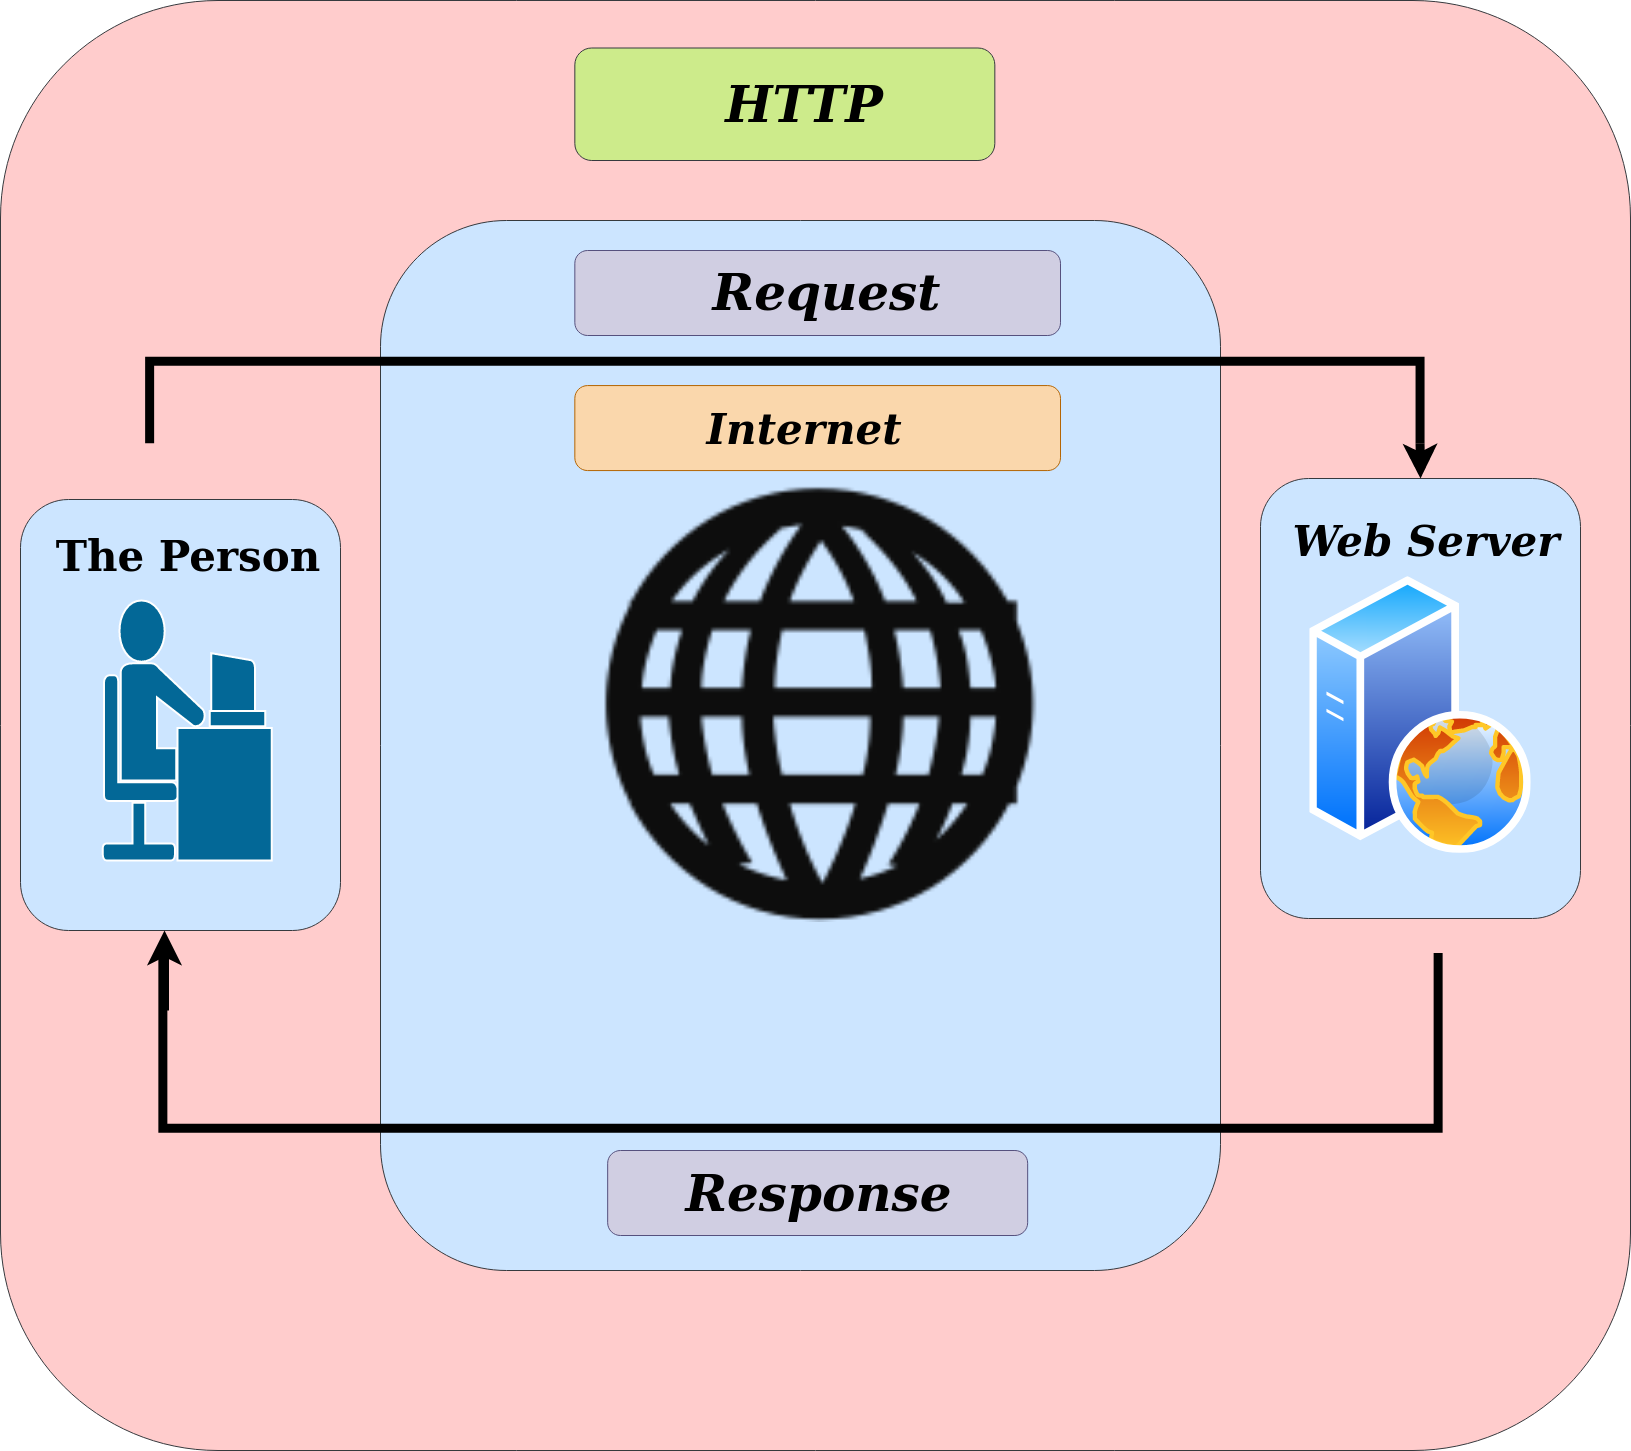

The diagram above was exported from draw.io. Its source (the exported page's mxGraphModel, read from the mxfile embedded in the PNG):
<mxGraphModel dx="2289" dy="1326" grid="1" gridSize="10" guides="1" tooltips="1" connect="1" arrows="1" fold="1" page="1" pageScale="1" pageWidth="850" pageHeight="1100" math="0" shadow="0">
  <root>
    <mxCell id="0" />
    <mxCell id="1" parent="0" />
    <mxCell id="mHewx6ubdpJAu-uM6cgL-22" value="" style="rounded=1;whiteSpace=wrap;html=1;fillColor=#ffcccc;strokeColor=#36393d;" vertex="1" parent="1">
      <mxGeometry x="30" y="120" width="1630" height="1450" as="geometry" />
    </mxCell>
    <mxCell id="mHewx6ubdpJAu-uM6cgL-68" value="" style="rounded=1;whiteSpace=wrap;html=1;fillColor=#cce5ff;strokeColor=#36393d;" vertex="1" parent="1">
      <mxGeometry x="410" y="340" width="840" height="1050" as="geometry" />
    </mxCell>
    <mxCell id="mHewx6ubdpJAu-uM6cgL-87" value="" style="rounded=1;whiteSpace=wrap;html=1;fillColor=#fad7ac;strokeColor=#b46504;" vertex="1" parent="1">
      <mxGeometry x="604.34" y="505.07" width="485.66" height="85" as="geometry" />
    </mxCell>
    <mxCell id="mHewx6ubdpJAu-uM6cgL-84" value="" style="rounded=1;whiteSpace=wrap;html=1;fillColor=#d0cee2;strokeColor=#56517e;" vertex="1" parent="1">
      <mxGeometry x="637.17" y="1270" width="420" height="85" as="geometry" />
    </mxCell>
    <mxCell id="mHewx6ubdpJAu-uM6cgL-77" value="" style="rounded=1;whiteSpace=wrap;html=1;fillColor=#d0cee2;strokeColor=#56517e;" vertex="1" parent="1">
      <mxGeometry x="604.34" y="370" width="485.66" height="85" as="geometry" />
    </mxCell>
    <mxCell id="mHewx6ubdpJAu-uM6cgL-42" value="" style="rounded=1;whiteSpace=wrap;html=1;fillColor=#cce5ff;strokeColor=#36393d;" vertex="1" parent="1">
      <mxGeometry x="1290" y="598" width="320" height="440" as="geometry" />
    </mxCell>
    <mxCell id="mHewx6ubdpJAu-uM6cgL-40" value="" style="rounded=1;whiteSpace=wrap;html=1;fillColor=#cce5ff;strokeColor=#36393d;" vertex="1" parent="1">
      <mxGeometry x="50" y="619" width="320" height="431" as="geometry" />
    </mxCell>
    <mxCell id="mHewx6ubdpJAu-uM6cgL-4" value="" style="shape=mxgraph.cisco.people.androgenous_person;html=1;dashed=0;fillColor=#036897;strokeColor=#ffffff;strokeWidth=2;verticalLabelPosition=bottom;verticalAlign=top" vertex="1" parent="1">
      <mxGeometry x="132.25" y="720" width="169" height="260" as="geometry" />
    </mxCell>
    <mxCell id="mHewx6ubdpJAu-uM6cgL-6" value="" style="aspect=fixed;perimeter=ellipsePerimeter;html=1;align=center;shadow=0;dashed=0;spacingTop=3;image;image=img/lib/active_directory/web_server.svg;" vertex="1" parent="1">
      <mxGeometry x="1339.4" y="696.25" width="221.2" height="276.5" as="geometry" />
    </mxCell>
    <mxCell id="mHewx6ubdpJAu-uM6cgL-7" value="" style="shape=image;html=1;verticalAlign=top;verticalLabelPosition=bottom;labelBackgroundColor=#ffffff;imageAspect=0;aspect=fixed;image=https://cdn1.iconfinder.com/data/icons/iconnice-vector-icon/31/Vector-icons_77-128.png" vertex="1" parent="1">
      <mxGeometry x="620.88" y="593.88" width="448.25" height="448.25" as="geometry" />
    </mxCell>
    <mxCell id="mHewx6ubdpJAu-uM6cgL-13" value="&lt;font style=&quot;font-size: 42px;&quot;&gt;The Person&lt;br style=&quot;font-size: 42px;&quot;&gt;&lt;/font&gt;" style="text;html=1;strokeColor=none;fillColor=none;align=center;verticalAlign=middle;whiteSpace=wrap;rounded=0;fontStyle=1;fontSize=42;" vertex="1" parent="1">
      <mxGeometry x="63" y="650" width="307.5" height="50" as="geometry" />
    </mxCell>
    <mxCell id="mHewx6ubdpJAu-uM6cgL-39" value="" style="strokeWidth=9;html=1;shape=mxgraph.flowchart.annotation_1;align=left;pointerEvents=1;rotation=-90;" vertex="1" parent="1">
      <mxGeometry x="742.36" y="522.5699999999999" width="175.27" height="1275.27" as="geometry" />
    </mxCell>
    <mxCell id="mHewx6ubdpJAu-uM6cgL-44" value="" style="endArrow=classic;html=1;shadow=0;strokeColor=#000000;entryX=0.45;entryY=1;entryDx=0;entryDy=0;entryPerimeter=0;strokeWidth=9;" edge="1" parent="1" target="mHewx6ubdpJAu-uM6cgL-40">
      <mxGeometry width="50" height="50" relative="1" as="geometry">
        <mxPoint x="194" y="1130" as="sourcePoint" />
        <mxPoint x="220" y="1210" as="targetPoint" />
      </mxGeometry>
    </mxCell>
    <mxCell id="mHewx6ubdpJAu-uM6cgL-51" value="" style="strokeWidth=9;html=1;shape=mxgraph.flowchart.annotation_1;align=left;pointerEvents=1;rotation=90;" vertex="1" parent="1">
      <mxGeometry x="773.38" y="-113.38" width="81.92" height="1270.42" as="geometry" />
    </mxCell>
    <mxCell id="mHewx6ubdpJAu-uM6cgL-53" value="" style="endArrow=classic;html=1;shadow=0;strokeColor=#000000;strokeWidth=9;exitX=1;exitY=0;exitDx=0;exitDy=0;exitPerimeter=0;entryX=0.5;entryY=0;entryDx=0;entryDy=0;" edge="1" parent="1" source="mHewx6ubdpJAu-uM6cgL-51" target="mHewx6ubdpJAu-uM6cgL-42">
      <mxGeometry width="50" height="50" relative="1" as="geometry">
        <mxPoint x="1430" y="560" as="sourcePoint" />
        <mxPoint x="1480" y="510" as="targetPoint" />
      </mxGeometry>
    </mxCell>
    <mxCell id="mHewx6ubdpJAu-uM6cgL-56" value="&lt;font style=&quot;font-size: 42px;&quot;&gt;Web Server&lt;/font&gt;" style="text;html=1;strokeColor=none;fillColor=none;align=center;verticalAlign=middle;whiteSpace=wrap;rounded=0;fontStyle=3;fontSize=42;" vertex="1" parent="1">
      <mxGeometry x="1280" y="650" width="350" height="20" as="geometry" />
    </mxCell>
    <mxCell id="mHewx6ubdpJAu-uM6cgL-59" value="&lt;font style=&quot;font-size: 42px;&quot;&gt;Internet&lt;/font&gt;" style="text;html=1;strokeColor=none;fillColor=none;align=center;verticalAlign=middle;whiteSpace=wrap;rounded=0;fontSize=42;fontStyle=3" vertex="1" parent="1">
      <mxGeometry x="712.7800000000001" y="522.57" width="239.93" height="50" as="geometry" />
    </mxCell>
    <mxCell id="mHewx6ubdpJAu-uM6cgL-69" value="&lt;font style=&quot;font-size: 50px&quot;&gt;&lt;i&gt;&lt;b&gt;Request&lt;/b&gt;&lt;/i&gt;&lt;/font&gt;" style="text;html=1;strokeColor=none;fillColor=none;align=center;verticalAlign=middle;whiteSpace=wrap;rounded=0;labelBackgroundColor=none;fontSize=34;fontColor=#000000;" vertex="1" parent="1">
      <mxGeometry x="660" y="402.5" width="391.47" height="20" as="geometry" />
    </mxCell>
    <mxCell id="mHewx6ubdpJAu-uM6cgL-78" value="&lt;i&gt;&lt;b&gt;&lt;font style=&quot;font-size: 50px&quot;&gt;Response&lt;/font&gt;&lt;/b&gt;&lt;/i&gt;" style="text;html=1;strokeColor=none;fillColor=none;align=center;verticalAlign=middle;whiteSpace=wrap;rounded=0;labelBackgroundColor=none;fontSize=34;fontColor=#000000;" vertex="1" parent="1">
      <mxGeometry x="611.6799999999998" y="1302.5" width="470.99" height="20" as="geometry" />
    </mxCell>
    <mxCell id="mHewx6ubdpJAu-uM6cgL-94" value="" style="rounded=1;whiteSpace=wrap;html=1;fillColor=#cdeb8b;strokeColor=#36393d;" vertex="1" parent="1">
      <mxGeometry x="604.34" y="167.5" width="420" height="112.5" as="geometry" />
    </mxCell>
    <mxCell id="mHewx6ubdpJAu-uM6cgL-95" value="&lt;font style=&quot;font-size: 50px&quot;&gt;&lt;i&gt;&lt;b&gt;HTTP&lt;/b&gt;&lt;/i&gt;&lt;/font&gt;" style="text;html=1;strokeColor=none;fillColor=none;align=center;verticalAlign=middle;whiteSpace=wrap;rounded=0;labelBackgroundColor=none;fontSize=42;fontColor=#000000;" vertex="1" parent="1">
      <mxGeometry x="812.75" y="213.75" width="40" height="20" as="geometry" />
    </mxCell>
  </root>
</mxGraphModel>